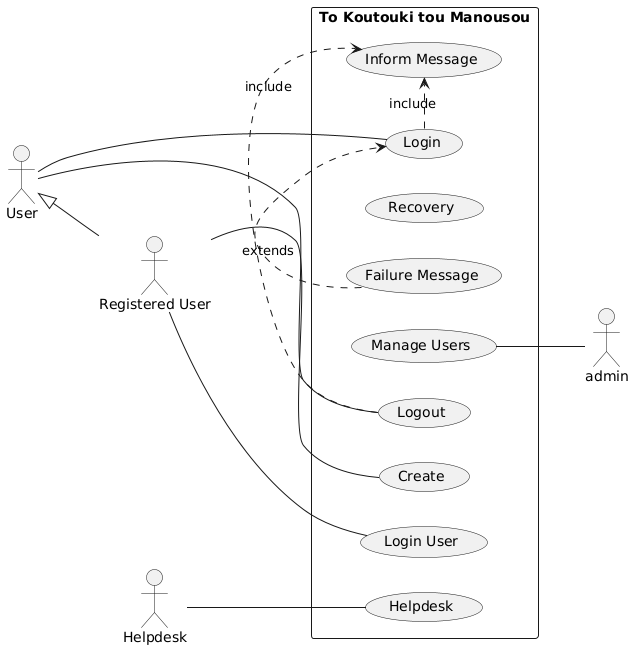

The diagram above was rendered by PlantUML. Its source (embedded in the PNG):
@startuml

left to right direction

actor "User" as usr
actor "Helpdesk" as hlpdsk
actor "Registered User" as r_usr
usr <|-- r_usr

rectangle "To Koutouki tou Manousou" {
  usecase "Login" as UC1
  usecase "Logout" as UC2
  usecase "Manage Users" as UC3
  usecase "Inform Message" as UC4
  usecase "Failure Message" as UC5





   usecase "Create" as UC13
   usecase "Recovery" as UC14



usecase "Login User" as ee1
usecase "Helpdesk" as ee2







}

usr -- UC1
usr -- UC2
admin -up- UC3




r_usr -- UC13



r_usr -- ee1
hlpdsk -- ee2














UC1 .> UC4 : include
UC2 .> UC4 : include
UC5 .> UC1 : extends





















@enduml